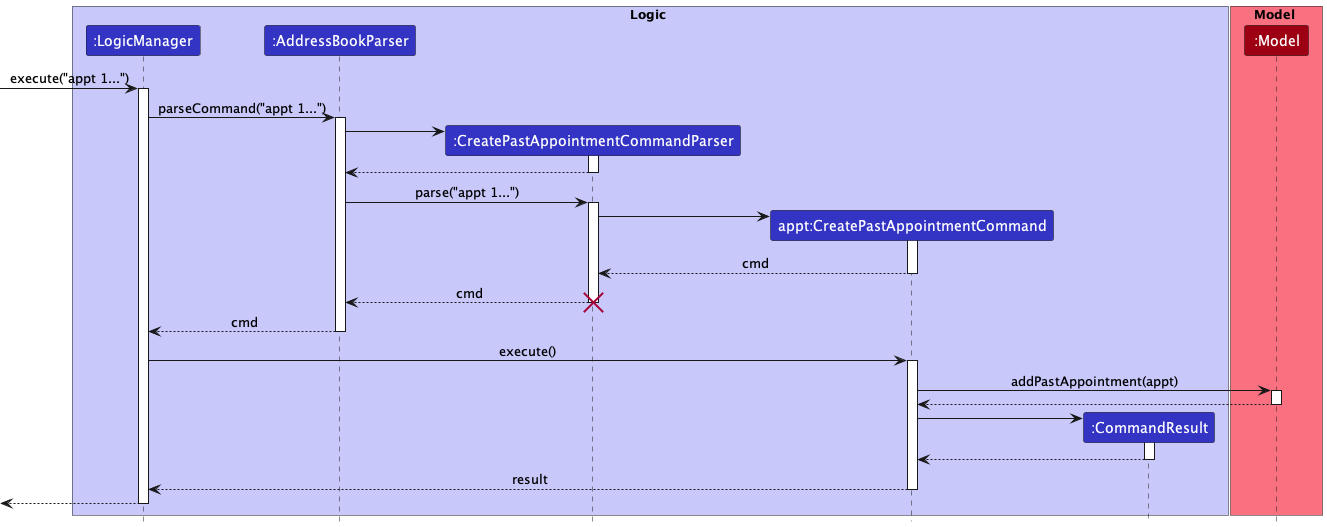

The diagram above was rendered by PlantUML. Its source (embedded in the PNG):
@startuml
!include style.puml
'https://plantuml.com/sequence-diagram

box Logic LOGIC_COLOR_T1
participant ":LogicManager" as LogicManager LOGIC_COLOR
participant ":AddressBookParser" as AddressBookParser LOGIC_COLOR
participant ":CreatePastAppointmentCommandParser" as CreatePastAppointmentCommandParser LOGIC_COLOR
participant "appt:CreatePastAppointmentCommand" as CreatePastAppointmentCommand LOGIC_COLOR
participant ":CommandResult" as CommandResult LOGIC_COLOR
end box

box Model MODEL_COLOR_T1
participant ":Model" as Model MODEL_COLOR
end box

[-> LogicManager : execute("appt 1...")
activate LogicManager

LogicManager -> AddressBookParser : parseCommand("appt 1...")
activate AddressBookParser

create CreatePastAppointmentCommandParser
AddressBookParser -> CreatePastAppointmentCommandParser
activate CreatePastAppointmentCommandParser

CreatePastAppointmentCommandParser --> AddressBookParser
deactivate CreatePastAppointmentCommandParser

AddressBookParser -> CreatePastAppointmentCommandParser : parse("appt 1...")
activate CreatePastAppointmentCommandParser

create CreatePastAppointmentCommandParser

create CreatePastAppointmentCommand
CreatePastAppointmentCommandParser -> CreatePastAppointmentCommand
activate CreatePastAppointmentCommand

CreatePastAppointmentCommand --> CreatePastAppointmentCommandParser : cmd
deactivate CreatePastAppointmentCommand

'Hidden arrow to position the destroy marker below the end of the activation bar.
CreatePastAppointmentCommandParser --> AddressBookParser : cmd
destroy CreatePastAppointmentCommandParser

AddressBookParser --> LogicManager : cmd
deactivate AddressBookParser

LogicManager -> CreatePastAppointmentCommand : execute()
activate CreatePastAppointmentCommand

CreatePastAppointmentCommand -> Model : addPastAppointment(appt)
activate Model

Model --> CreatePastAppointmentCommand
deactivate Model

create CommandResult
CreatePastAppointmentCommand -> CommandResult
activate CommandResult

CommandResult --> CreatePastAppointmentCommand
deactivate CommandResult

CreatePastAppointmentCommand --> LogicManager : result
deactivate CreatePastAppointmentCommand

[<--LogicManager
deactivate LogicManager

@enduml